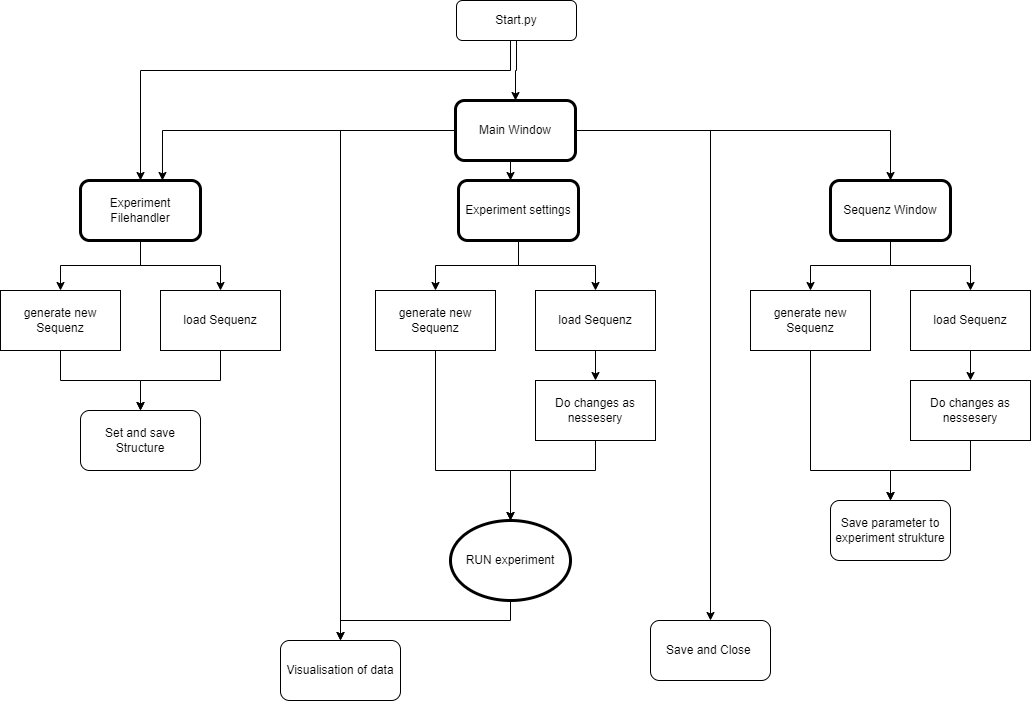

The diagram above was exported from draw.io. Its source (the exported page's mxGraphModel, read from the mxfile embedded in the PNG):
<mxGraphModel dx="1674" dy="777" grid="1" gridSize="10" guides="1" tooltips="1" connect="1" arrows="1" fold="1" page="1" pageScale="1" pageWidth="827" pageHeight="1169" math="0" shadow="0">
  <root>
    <mxCell id="WIyWlLk6GJQsqaUBKTNV-0" />
    <mxCell id="WIyWlLk6GJQsqaUBKTNV-1" parent="WIyWlLk6GJQsqaUBKTNV-0" />
    <mxCell id="owAq0KQiyDN5g83FiSza-2" style="edgeStyle=orthogonalEdgeStyle;rounded=0;orthogonalLoop=1;jettySize=auto;html=1;" parent="WIyWlLk6GJQsqaUBKTNV-1" source="WIyWlLk6GJQsqaUBKTNV-3" target="owAq0KQiyDN5g83FiSza-0" edge="1">
      <mxGeometry relative="1" as="geometry" />
    </mxCell>
    <mxCell id="WIyWlLk6GJQsqaUBKTNV-3" value="Start.py" style="rounded=1;whiteSpace=wrap;html=1;fontSize=12;glass=0;strokeWidth=1;shadow=0;" parent="WIyWlLk6GJQsqaUBKTNV-1" vertex="1">
      <mxGeometry x="-64" y="100" width="120" height="40" as="geometry" />
    </mxCell>
    <mxCell id="owAq0KQiyDN5g83FiSza-1" style="edgeStyle=orthogonalEdgeStyle;rounded=0;orthogonalLoop=1;jettySize=auto;html=1;exitX=0.5;exitY=1;exitDx=0;exitDy=0;entryX=0.5;entryY=0;entryDx=0;entryDy=0;" parent="WIyWlLk6GJQsqaUBKTNV-1" source="owAq0KQiyDN5g83FiSza-0" edge="1">
      <mxGeometry relative="1" as="geometry">
        <mxPoint x="-10" y="280" as="targetPoint" />
      </mxGeometry>
    </mxCell>
    <mxCell id="owAq0KQiyDN5g83FiSza-7" style="edgeStyle=orthogonalEdgeStyle;rounded=0;orthogonalLoop=1;jettySize=auto;html=1;entryX=0.5;entryY=0;entryDx=0;entryDy=0;" parent="WIyWlLk6GJQsqaUBKTNV-1" source="owAq0KQiyDN5g83FiSza-0" target="owAq0KQiyDN5g83FiSza-4" edge="1">
      <mxGeometry relative="1" as="geometry" />
    </mxCell>
    <mxCell id="owAq0KQiyDN5g83FiSza-20" style="edgeStyle=orthogonalEdgeStyle;rounded=0;orthogonalLoop=1;jettySize=auto;html=1;entryX=0.5;entryY=0;entryDx=0;entryDy=0;fontFamily=Helvetica;fontSize=12;fontColor=default;" parent="WIyWlLk6GJQsqaUBKTNV-1" target="owAq0KQiyDN5g83FiSza-19" edge="1">
      <mxGeometry relative="1" as="geometry">
        <mxPoint x="-10" y="140" as="sourcePoint" />
        <Array as="points">
          <mxPoint x="-10" y="170" />
          <mxPoint x="-380" y="170" />
        </Array>
      </mxGeometry>
    </mxCell>
    <mxCell id="owAq0KQiyDN5g83FiSza-21" style="edgeStyle=orthogonalEdgeStyle;rounded=0;orthogonalLoop=1;jettySize=auto;html=1;fontFamily=Helvetica;fontSize=12;fontColor=default;entryX=0.683;entryY=0;entryDx=0;entryDy=0;entryPerimeter=0;" parent="WIyWlLk6GJQsqaUBKTNV-1" source="owAq0KQiyDN5g83FiSza-0" target="owAq0KQiyDN5g83FiSza-19" edge="1">
      <mxGeometry relative="1" as="geometry">
        <mxPoint x="-260" y="280" as="targetPoint" />
      </mxGeometry>
    </mxCell>
    <mxCell id="owAq0KQiyDN5g83FiSza-47" style="edgeStyle=orthogonalEdgeStyle;rounded=0;orthogonalLoop=1;jettySize=auto;html=1;fontFamily=Helvetica;fontSize=12;fontColor=default;" parent="WIyWlLk6GJQsqaUBKTNV-1" source="owAq0KQiyDN5g83FiSza-0" target="owAq0KQiyDN5g83FiSza-46" edge="1">
      <mxGeometry relative="1" as="geometry" />
    </mxCell>
    <mxCell id="owAq0KQiyDN5g83FiSza-52" style="edgeStyle=orthogonalEdgeStyle;rounded=0;orthogonalLoop=1;jettySize=auto;html=1;fontFamily=Helvetica;fontSize=12;fontColor=default;" parent="WIyWlLk6GJQsqaUBKTNV-1" source="owAq0KQiyDN5g83FiSza-0" target="owAq0KQiyDN5g83FiSza-51" edge="1">
      <mxGeometry relative="1" as="geometry" />
    </mxCell>
    <mxCell id="owAq0KQiyDN5g83FiSza-0" value="Main Window" style="rounded=1;whiteSpace=wrap;html=1;strokeWidth=3;" parent="WIyWlLk6GJQsqaUBKTNV-1" vertex="1">
      <mxGeometry x="-65" y="200" width="120" height="60" as="geometry" />
    </mxCell>
    <mxCell id="owAq0KQiyDN5g83FiSza-12" style="edgeStyle=orthogonalEdgeStyle;rounded=0;orthogonalLoop=1;jettySize=auto;html=1;entryX=0.5;entryY=0;entryDx=0;entryDy=0;exitX=0.5;exitY=1;exitDx=0;exitDy=0;" parent="WIyWlLk6GJQsqaUBKTNV-1" source="owAq0KQiyDN5g83FiSza-4" target="owAq0KQiyDN5g83FiSza-5" edge="1">
      <mxGeometry relative="1" as="geometry" />
    </mxCell>
    <mxCell id="owAq0KQiyDN5g83FiSza-13" style="edgeStyle=orthogonalEdgeStyle;rounded=0;orthogonalLoop=1;jettySize=auto;html=1;entryX=0.5;entryY=0;entryDx=0;entryDy=0;" parent="WIyWlLk6GJQsqaUBKTNV-1" source="owAq0KQiyDN5g83FiSza-4" target="owAq0KQiyDN5g83FiSza-8" edge="1">
      <mxGeometry relative="1" as="geometry" />
    </mxCell>
    <mxCell id="owAq0KQiyDN5g83FiSza-4" value="Sequenz Window" style="rounded=1;whiteSpace=wrap;html=1;strokeWidth=3;" parent="WIyWlLk6GJQsqaUBKTNV-1" vertex="1">
      <mxGeometry x="310" y="280" width="120" height="60" as="geometry" />
    </mxCell>
    <mxCell id="owAq0KQiyDN5g83FiSza-16" style="edgeStyle=orthogonalEdgeStyle;rounded=0;orthogonalLoop=1;jettySize=auto;html=1;entryX=0.5;entryY=0;entryDx=0;entryDy=0;" parent="WIyWlLk6GJQsqaUBKTNV-1" source="owAq0KQiyDN5g83FiSza-5" target="owAq0KQiyDN5g83FiSza-15" edge="1">
      <mxGeometry relative="1" as="geometry">
        <Array as="points">
          <mxPoint x="290" y="570" />
          <mxPoint x="370" y="570" />
        </Array>
      </mxGeometry>
    </mxCell>
    <mxCell id="owAq0KQiyDN5g83FiSza-5" value="generate new Sequenz" style="rounded=0;whiteSpace=wrap;html=1;" parent="WIyWlLk6GJQsqaUBKTNV-1" vertex="1">
      <mxGeometry x="230" y="390" width="120" height="60" as="geometry" />
    </mxCell>
    <mxCell id="owAq0KQiyDN5g83FiSza-18" style="edgeStyle=orthogonalEdgeStyle;rounded=0;orthogonalLoop=1;jettySize=auto;html=1;exitX=0.5;exitY=1;exitDx=0;exitDy=0;entryX=0.5;entryY=0;entryDx=0;entryDy=0;" parent="WIyWlLk6GJQsqaUBKTNV-1" source="owAq0KQiyDN5g83FiSza-8" target="owAq0KQiyDN5g83FiSza-14" edge="1">
      <mxGeometry relative="1" as="geometry" />
    </mxCell>
    <mxCell id="owAq0KQiyDN5g83FiSza-8" value="load Sequenz" style="rounded=0;whiteSpace=wrap;html=1;" parent="WIyWlLk6GJQsqaUBKTNV-1" vertex="1">
      <mxGeometry x="390" y="390" width="120" height="60" as="geometry" />
    </mxCell>
    <mxCell id="owAq0KQiyDN5g83FiSza-17" style="edgeStyle=orthogonalEdgeStyle;rounded=0;orthogonalLoop=1;jettySize=auto;html=1;entryX=0.5;entryY=0;entryDx=0;entryDy=0;" parent="WIyWlLk6GJQsqaUBKTNV-1" source="owAq0KQiyDN5g83FiSza-14" target="owAq0KQiyDN5g83FiSza-15" edge="1">
      <mxGeometry relative="1" as="geometry">
        <mxPoint x="370" y="560" as="targetPoint" />
        <Array as="points">
          <mxPoint x="450" y="570" />
          <mxPoint x="370" y="570" />
        </Array>
      </mxGeometry>
    </mxCell>
    <mxCell id="owAq0KQiyDN5g83FiSza-14" value="Do changes as nessesery" style="rounded=0;whiteSpace=wrap;html=1;" parent="WIyWlLk6GJQsqaUBKTNV-1" vertex="1">
      <mxGeometry x="390" y="480" width="120" height="60" as="geometry" />
    </mxCell>
    <mxCell id="owAq0KQiyDN5g83FiSza-15" value="Save parameter to experiment strukture" style="rounded=1;whiteSpace=wrap;html=1;gradientColor=none;" parent="WIyWlLk6GJQsqaUBKTNV-1" vertex="1">
      <mxGeometry x="310" y="600" width="120" height="60" as="geometry" />
    </mxCell>
    <mxCell id="owAq0KQiyDN5g83FiSza-27" style="edgeStyle=orthogonalEdgeStyle;rounded=0;orthogonalLoop=1;jettySize=auto;html=1;entryX=0.5;entryY=0;entryDx=0;entryDy=0;fontFamily=Helvetica;fontSize=12;fontColor=default;" parent="WIyWlLk6GJQsqaUBKTNV-1" source="owAq0KQiyDN5g83FiSza-19" target="owAq0KQiyDN5g83FiSza-22" edge="1">
      <mxGeometry relative="1" as="geometry" />
    </mxCell>
    <mxCell id="owAq0KQiyDN5g83FiSza-28" style="edgeStyle=orthogonalEdgeStyle;rounded=0;orthogonalLoop=1;jettySize=auto;html=1;entryX=0.5;entryY=0;entryDx=0;entryDy=0;fontFamily=Helvetica;fontSize=12;fontColor=default;" parent="WIyWlLk6GJQsqaUBKTNV-1" source="owAq0KQiyDN5g83FiSza-19" target="owAq0KQiyDN5g83FiSza-24" edge="1">
      <mxGeometry relative="1" as="geometry" />
    </mxCell>
    <mxCell id="owAq0KQiyDN5g83FiSza-19" value="Experiment Filehandler" style="rounded=1;whiteSpace=wrap;html=1;strokeWidth=3;" parent="WIyWlLk6GJQsqaUBKTNV-1" vertex="1">
      <mxGeometry x="-440" y="280" width="120" height="60" as="geometry" />
    </mxCell>
    <mxCell id="owAq0KQiyDN5g83FiSza-29" style="edgeStyle=orthogonalEdgeStyle;rounded=0;orthogonalLoop=1;jettySize=auto;html=1;fontFamily=Helvetica;fontSize=12;fontColor=default;" parent="WIyWlLk6GJQsqaUBKTNV-1" source="owAq0KQiyDN5g83FiSza-22" edge="1">
      <mxGeometry relative="1" as="geometry">
        <mxPoint x="-380" y="510" as="targetPoint" />
        <Array as="points">
          <mxPoint x="-460" y="480" />
          <mxPoint x="-380" y="480" />
        </Array>
      </mxGeometry>
    </mxCell>
    <mxCell id="owAq0KQiyDN5g83FiSza-22" value="generate new Sequenz" style="rounded=0;whiteSpace=wrap;html=1;" parent="WIyWlLk6GJQsqaUBKTNV-1" vertex="1">
      <mxGeometry x="-520" y="390" width="120" height="60" as="geometry" />
    </mxCell>
    <mxCell id="owAq0KQiyDN5g83FiSza-23" style="edgeStyle=orthogonalEdgeStyle;rounded=0;orthogonalLoop=1;jettySize=auto;html=1;exitX=0.5;exitY=1;exitDx=0;exitDy=0;entryX=0.5;entryY=0;entryDx=0;entryDy=0;" parent="WIyWlLk6GJQsqaUBKTNV-1" source="owAq0KQiyDN5g83FiSza-24" target="owAq0KQiyDN5g83FiSza-26" edge="1">
      <mxGeometry relative="1" as="geometry">
        <mxPoint x="-300" y="480" as="targetPoint" />
      </mxGeometry>
    </mxCell>
    <mxCell id="owAq0KQiyDN5g83FiSza-24" value="load Sequenz" style="rounded=0;whiteSpace=wrap;html=1;" parent="WIyWlLk6GJQsqaUBKTNV-1" vertex="1">
      <mxGeometry x="-360" y="390" width="120" height="60" as="geometry" />
    </mxCell>
    <mxCell id="owAq0KQiyDN5g83FiSza-26" value="Set and save Structure" style="rounded=1;whiteSpace=wrap;html=1;gradientColor=none;" parent="WIyWlLk6GJQsqaUBKTNV-1" vertex="1">
      <mxGeometry x="-440" y="510" width="120" height="60" as="geometry" />
    </mxCell>
    <mxCell id="owAq0KQiyDN5g83FiSza-48" style="edgeStyle=orthogonalEdgeStyle;rounded=0;orthogonalLoop=1;jettySize=auto;html=1;entryX=0.5;entryY=0;entryDx=0;entryDy=0;fontFamily=Helvetica;fontSize=12;fontColor=default;exitX=0.5;exitY=1;exitDx=0;exitDy=0;" parent="WIyWlLk6GJQsqaUBKTNV-1" source="owAq0KQiyDN5g83FiSza-30" target="owAq0KQiyDN5g83FiSza-46" edge="1">
      <mxGeometry relative="1" as="geometry" />
    </mxCell>
    <mxCell id="owAq0KQiyDN5g83FiSza-30" value="RUN experiment" style="ellipse;whiteSpace=wrap;html=1;rounded=1;fontFamily=Helvetica;fontSize=12;fontColor=default;strokeColor=default;strokeWidth=3;fillColor=default;gradientColor=none;" parent="WIyWlLk6GJQsqaUBKTNV-1" vertex="1">
      <mxGeometry x="-70" y="620" width="120" height="80" as="geometry" />
    </mxCell>
    <mxCell id="owAq0KQiyDN5g83FiSza-40" style="edgeStyle=orthogonalEdgeStyle;rounded=0;orthogonalLoop=1;jettySize=auto;html=1;entryX=0.5;entryY=0;entryDx=0;entryDy=0;fontFamily=Helvetica;fontSize=12;fontColor=default;" parent="WIyWlLk6GJQsqaUBKTNV-1" source="owAq0KQiyDN5g83FiSza-35" target="owAq0KQiyDN5g83FiSza-36" edge="1">
      <mxGeometry relative="1" as="geometry" />
    </mxCell>
    <mxCell id="owAq0KQiyDN5g83FiSza-41" style="edgeStyle=orthogonalEdgeStyle;rounded=0;orthogonalLoop=1;jettySize=auto;html=1;entryX=0.5;entryY=0;entryDx=0;entryDy=0;fontFamily=Helvetica;fontSize=12;fontColor=default;" parent="WIyWlLk6GJQsqaUBKTNV-1" source="owAq0KQiyDN5g83FiSza-35" target="owAq0KQiyDN5g83FiSza-38" edge="1">
      <mxGeometry relative="1" as="geometry" />
    </mxCell>
    <mxCell id="owAq0KQiyDN5g83FiSza-35" value="Experiment settings" style="rounded=1;whiteSpace=wrap;html=1;fontFamily=Helvetica;fontSize=12;fontColor=default;strokeColor=default;strokeWidth=3;fillColor=default;gradientColor=none;" parent="WIyWlLk6GJQsqaUBKTNV-1" vertex="1">
      <mxGeometry x="-62" y="280" width="120" height="60" as="geometry" />
    </mxCell>
    <mxCell id="owAq0KQiyDN5g83FiSza-42" style="edgeStyle=orthogonalEdgeStyle;rounded=0;orthogonalLoop=1;jettySize=auto;html=1;entryX=0.5;entryY=0;entryDx=0;entryDy=0;fontFamily=Helvetica;fontSize=12;fontColor=default;" parent="WIyWlLk6GJQsqaUBKTNV-1" source="owAq0KQiyDN5g83FiSza-36" target="owAq0KQiyDN5g83FiSza-30" edge="1">
      <mxGeometry relative="1" as="geometry">
        <Array as="points">
          <mxPoint x="-85" y="570" />
          <mxPoint x="-10" y="570" />
        </Array>
      </mxGeometry>
    </mxCell>
    <mxCell id="owAq0KQiyDN5g83FiSza-36" value="generate new Sequenz" style="rounded=0;whiteSpace=wrap;html=1;" parent="WIyWlLk6GJQsqaUBKTNV-1" vertex="1">
      <mxGeometry x="-145" y="390" width="120" height="60" as="geometry" />
    </mxCell>
    <mxCell id="owAq0KQiyDN5g83FiSza-37" style="edgeStyle=orthogonalEdgeStyle;rounded=0;orthogonalLoop=1;jettySize=auto;html=1;exitX=0.5;exitY=1;exitDx=0;exitDy=0;entryX=0.5;entryY=0;entryDx=0;entryDy=0;" parent="WIyWlLk6GJQsqaUBKTNV-1" source="owAq0KQiyDN5g83FiSza-38" target="owAq0KQiyDN5g83FiSza-39" edge="1">
      <mxGeometry relative="1" as="geometry" />
    </mxCell>
    <mxCell id="owAq0KQiyDN5g83FiSza-38" value="load Sequenz" style="rounded=0;whiteSpace=wrap;html=1;" parent="WIyWlLk6GJQsqaUBKTNV-1" vertex="1">
      <mxGeometry x="15" y="390" width="120" height="60" as="geometry" />
    </mxCell>
    <mxCell id="owAq0KQiyDN5g83FiSza-45" value="" style="edgeStyle=orthogonalEdgeStyle;rounded=0;orthogonalLoop=1;jettySize=auto;html=1;fontFamily=Helvetica;fontSize=12;fontColor=default;" parent="WIyWlLk6GJQsqaUBKTNV-1" source="owAq0KQiyDN5g83FiSza-39" target="owAq0KQiyDN5g83FiSza-30" edge="1">
      <mxGeometry relative="1" as="geometry">
        <Array as="points">
          <mxPoint x="75" y="570" />
          <mxPoint x="-10" y="570" />
        </Array>
      </mxGeometry>
    </mxCell>
    <mxCell id="owAq0KQiyDN5g83FiSza-39" value="Do changes as nessesery" style="rounded=0;whiteSpace=wrap;html=1;" parent="WIyWlLk6GJQsqaUBKTNV-1" vertex="1">
      <mxGeometry x="15" y="480" width="120" height="60" as="geometry" />
    </mxCell>
    <mxCell id="owAq0KQiyDN5g83FiSza-46" value="Visualisation of data" style="rounded=1;whiteSpace=wrap;html=1;fontFamily=Helvetica;fontSize=12;fontColor=default;strokeColor=default;strokeWidth=1;fillColor=default;gradientColor=none;" parent="WIyWlLk6GJQsqaUBKTNV-1" vertex="1">
      <mxGeometry x="-240" y="740" width="120" height="60" as="geometry" />
    </mxCell>
    <mxCell id="owAq0KQiyDN5g83FiSza-51" value="Save and Close&amp;nbsp;" style="rounded=1;whiteSpace=wrap;html=1;fontFamily=Helvetica;fontSize=12;fontColor=default;strokeColor=default;strokeWidth=1;fillColor=default;gradientColor=none;" parent="WIyWlLk6GJQsqaUBKTNV-1" vertex="1">
      <mxGeometry x="130" y="720" width="120" height="60" as="geometry" />
    </mxCell>
  </root>
</mxGraphModel>